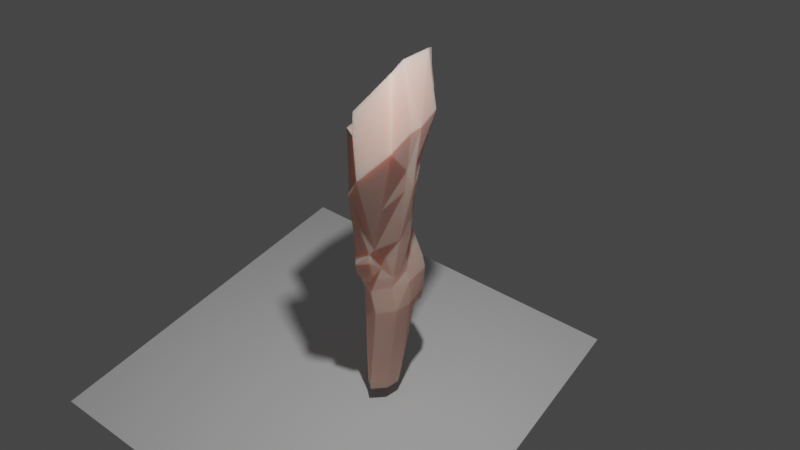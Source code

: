 # Source: leg2.blend  (saved by Blender 2.93.21; exported with 4.5.12 LTS)
import bpy
from mathutils import Matrix  # noqa: F401  (used for matrix-valued properties, if any)

bpy.ops.wm.read_factory_settings(use_empty=True)
scene = bpy.context.scene
scene.name = 'Scene'

# ---- collections
col_collection = bpy.data.collections.new('Collection'); scene.collection.children.link(col_collection)

# ---- materials (node trees are filled in below, after node groups)
mat_material_001 = bpy.data.materials.new('Material.001')
mat_material_001.alpha_threshold = 0.0
mat_material_001.use_transparent_shadow = False
mat_material_001.line_color = (0.0, 0.0, 0.0, 1.0)
mat_material = bpy.data.materials.new('Material')
mat_material.alpha_threshold = 0.0
mat_material.use_transparent_shadow = False
mat_material.line_color = (0.0, 0.0, 0.0, 1.0)

# ---- material node trees
mat_material_001.use_nodes = True; mat_material_001.node_tree.nodes.clear()
_N = mat_material_001.node_tree.nodes; _L = mat_material_001.node_tree.links
n0 = _N.new('ShaderNodeOutputMaterial'); n0.name = 'Material Output'; n0.location = (300, 300)
n1 = _N.new('ShaderNodeBsdfPrincipled'); n1.name = 'Principled BSDF'; n1.location = (10, 300)
n1.distribution = 'GGX'
n1.subsurface_method = 'BURLEY'
n1.inputs[0].default_value = (0.8, 0.492, 0.4087, 1.0)
n1.inputs[2].default_value = 0.8191
n1.inputs[3].default_value = 1.45
n1.inputs[8].default_value = 1.0
n1.inputs[10].default_value = 0.4559
n1.inputs[13].default_value = 0.2721
n1.inputs[27].default_value = (0.0, 0.0, 0.0, 1.0)
n1.inputs[28].default_value = 1.0
_L.new(n1.outputs[0], n0.inputs[0])
n0.is_active_output = True
mat_material.use_nodes = True; mat_material.node_tree.nodes.clear()
_N = mat_material.node_tree.nodes; _L = mat_material.node_tree.links
n0 = _N.new('ShaderNodeOutputMaterial'); n0.name = 'Material Output'; n0.location = (300, 300)
n1 = _N.new('ShaderNodeBsdfPrincipled'); n1.name = 'Principled BSDF'; n1.location = (10, 300)
n1.distribution = 'GGX'
n1.subsurface_method = 'BURLEY'
n1.inputs[0].default_value = (0.8, 0.6909, 0.6496, 1.0)
n1.inputs[2].default_value = 0.8191
n1.inputs[3].default_value = 1.45
n1.inputs[8].default_value = 1.0
n1.inputs[10].default_value = 0.4559
n1.inputs[13].default_value = 0.2721
n1.inputs[27].default_value = (0.0, 0.0, 0.0, 1.0)
n1.inputs[28].default_value = 1.0
_L.new(n1.outputs[0], n0.inputs[0])
n0.is_active_output = True

# ---- world
world_world = bpy.data.worlds.new('World'); scene.world = world_world
world_world.use_nodes = True; world_world.node_tree.nodes.clear()
_N = world_world.node_tree.nodes; _L = world_world.node_tree.links
n0 = _N.new('ShaderNodeOutputWorld'); n0.name = 'World Output'; n0.location = (300, 300)
n1 = _N.new('ShaderNodeBackground'); n1.name = 'Background'; n1.location = (10, 300)
n1.inputs[0].default_value = (0.05088, 0.05088, 0.05088, 1.0)
_L.new(n1.outputs[0], n0.inputs[0])
n0.is_active_output = True
world_world.color = (0.05088, 0.05088, 0.05088)
world_world.use_sun_shadow = False
world_world.sun_shadow_jitter_overblur = 0.0

# ---- cameras
cam_camera = bpy.data.cameras.new('Camera')
cam_camera.clip_end = 100.0
cam_camera.lens = 37.0
cam_camera.ortho_scale = 7.314

# ---- lights
light_light = bpy.data.lights.new('Light', 'POINT')
light_light.transmission_factor = 0.0
light_light.energy = 1000.0
light_light.shadow_soft_size = 0.1
light_light.shadow_maximum_resolution = 0.006
light_light.use_absolute_resolution = True

# ---- meshes
me_plane = bpy.data.meshes.new('Plane')
me_plane.from_pydata([(-1.0, -1.0, 0.0), (1.0, -1.0, 0.0), (-1.0, 1.0, 0.0), (1.0, 1.0, 0.0)], [], [(0, 1, 3, 2)])
_uv = me_plane.uv_layers.new(name='UVMap')
_uv.uv.foreach_set('vector', [0.0, 0.0, 1.0, 0.0, 1.0, 1.0, 0.0, 1.0])
me_plane.use_remesh_fix_poles = True
me_plane.use_remesh_preserve_attributes = False
me_plane.update()
me_cube_003 = bpy.data.meshes.new('Cube.003')
me_cube_003.from_pydata([(0.2673, 0.1539, 3.962), (0.09922, 0.4757, -1.0), (-0.05869, -0.4392, 3.962), (0.1397, -0.1515, -1.0), (-0.6603, 0.2109, 5.171), (-0.09922, 0.4757, -1.0), (-0.6603, -0.5037, 5.171), (-0.2052, -0.09389, -1.0), (0.2117, 0.4559, 2.581), (-0.2673, -0.4059, 2.267), (0.2673, -0.1745, 1.993), (-0.2673, 0.5162, 2.568), (0.2673, 0.5286, 1.629), (0.1334, -0.2294, 1.374), (-0.4069, 0.5579, 1.563), (-0.3449, -0.09389, 1.563), (-0.2673, 0.1339, -1.0), (0.2595, -0.252, 3.962), (-0.6603, -0.2935, 5.237), (0.2673, 0.1339, -1.0), (0.2673, -0.06, 2.302), (-0.5022, 0.1103, 2.302), (-0.4069, 0.152, 1.563), (0.2673, 0.152, 1.372), (-0.7472, -0.6579, 4.179), (0.2673, 0.1539, 3.332), (0.2369, -0.0846, 1.614), (-0.7472, 0.2808, 4.335), (0.2673, -0.252, 3.26), (-0.7472, -0.252, 4.262), (0.0, 0.4757, -1.0), (-0.1965, -0.6579, 4.566), (0.0, -0.272, -1.0), (-0.1965, 0.6554, 4.566), (0.0, 0.4924, 2.568), (-0.04584, -0.3296, 1.468), (-0.06985, 0.6001, 1.588), (-0.24, 0.3622, 3.833), (-0.322, -0.792, 3.677), (0.2673, 0.5565, 1.181), (0.1397, -0.1515, 1.181), (-0.457, 0.5565, 1.357), (-0.3336, -0.09389, 1.357), (0.2673, 0.1506, 1.181), (-0.457, 0.1506, 1.357), (-0.06422, 0.749, 1.269), (-0.06422, -0.2806, 1.269), (0.09998, 0.4119, 2.295), (-0.2149, 0.4386, 2.306), (0.1937, 0.3417, 3.479), (0.03399, 0.4066, 4.266), (0.29, 0.1412, 1.938), (-0.5702, 0.1468, 3.307), (-0.4079, 0.1843, 2.35), (-0.3565, 0.4066, 3.948), (-0.4228, 0.1431, 1.926), (-0.3814, 0.05078, 1.563), (0.2359, 0.4827, 0.7738), (0.1397, -0.1515, 0.7738), (-0.4415, 0.5534, 0.9167), (0.2673, 0.1475, 0.7738), (-0.4729, 0.1475, 0.9167), (-0.05223, 0.71, 0.8452), (-0.1534, -0.272, 0.8452), (-0.4108, -0.09389, 0.9167), (-0.04098, 0.5058, 1.922), (0.2596, 0.2296, 0.7738), (0.2673, 0.2706, 1.181), (0.1602, 0.3516, -1.0), (-0.4604, 0.3089, 0.9167), (-0.4069, 0.3179, 1.563), (-0.457, 0.3114, 1.357), (-0.1642, 0.3435, -1.0), (0.1953, 0.4806, 0.2465), (-0.397, 0.5433, 0.6677), (-0.04671, 0.6852, 0.65), (-0.4299, 0.3124, 0.7193), (0.08986, 0.4125, 0.02132), (-0.2921, 0.4679, 0.5302), (-0.04105, 0.5929, 0.5216), (0.2264, 0.2704, 0.1808), (-0.105, 0.5336, 4.054), (-0.02976, 0.5336, 4.349), (-0.09979, 0.5602, 4.142), (-0.3351, 0.5336, 4.031), (-0.6141, 0.3379, 5.111), (-0.6628, 0.322, 4.352), (-0.3034, 0.5602, 4.153), (-0.492, 0.6016, 4.431), (-0.4673, 0.5399, 4.919), (-0.2098, -0.6989, 4.295), (0.02416, -0.5333, 3.303), (0.1811, -0.3607, 3.213), (0.2399, -0.06352, 1.372), (0.1928, -0.08056, 1.261), (0.1925, -0.2862, 2.182), (0.101, -0.2485, 1.63), (-0.1972, -0.1724, 1.716), (-0.4138, 0.3104, 2.982), (-0.07699, 0.527, 2.974), (0.3432, 0.2787, 2.673), (0.2673, 0.2441, 1.435), (0.3161, 0.2731, 2.31), (0.2673, 0.2914, 1.721), (-0.09663, 0.4723, 2.391), (-0.3226, 0.6368, 1.326), (-0.16, 0.4923, 2.196), (-0.2715, 0.6085, 0.6613), (0.1241, 0.6575, 1.561), (-0.1692, 0.5162, 2.568), (-0.3135, 0.6193, 0.8932), (0.06414, 0.5915, 0.4652), (0.1199, 0.4807, 2.568), (0.1367, 0.667, 1.215), (-0.03194, 0.5669, 0.1838), (0.05383, 0.4716, 2.404), (-0.03426, 0.5005, 2.748), (-0.2453, 0.6647, 1.517), (0.04682, 0.5248, 2.111), (0.126, 0.604, 0.801), (-0.1724, 0.5275, 0.5261), (-0.4424, -0.06934, 2.29), (-0.2678, -0.1828, 1.999), (-0.1479, -0.2215, 1.495), (-0.09958, -0.272, 1.101), (-0.1637, -0.2063, 1.301), (0.05276, -0.2506, 1.486), (0.02719, -0.218, 1.229), (-0.1981, -0.3219, 2.069), (0.08848, -0.2649, 1.871), (-0.2099, -0.4493, 2.178), (0.02276, -0.4388, 2.068), (-0.1121, -0.7238, 3.331), (0.05854, -0.4062, 1.639), (-0.19, -0.3732, 1.689), (-0.04533, -0.3654, 1.575), (0.01791, -0.4895, 1.903), (-0.2269, -0.4543, 2.027), (-0.0783, -0.3038, 1.476), (-0.006547, -0.3067, 1.475), (-0.09292, -0.2616, 1.278), (-0.0314, -0.2612, 1.255), (0.3118, 0.3031, 1.969), (0.188, 0.4881, 2.402), (0.3118, 0.1475, 1.604), (0.2764, 0.4025, 3.065), (-0.1262, 0.5915, 4.258), (-0.06346, 0.5621, 4.393), (-0.1431, 0.6554, 4.497), (-0.2198, 0.6554, 4.476), (-0.1749, 0.6554, 4.471), (-0.2497, 0.6554, 4.636), (-0.2442, 0.6554, 4.544), (-0.1802, 0.6554, 4.545), (-0.2117, 0.6554, 4.586), (-0.4845, 0.4371, 4.177), (-0.5467, 0.04445, 2.658), (-0.5788, 0.1845, 3.547), (-0.4979, 0.3611, 4.088), (-0.4065, 0.5828, 4.305), (-0.351, -0.2449, 2.278), (-0.5937, -0.16, 3.269), (-0.2675, -0.3041, 2.145), (-0.6556, 0.0431, 3.404), (-0.4825, -0.5189, 3.124), (-0.6523, 0.1227, 3.716), (-0.7109, -0.0833, 3.709), (-0.6495, -0.1935, 3.63), (-0.6679, -0.07652, 3.313), (-0.5114, 0.2083, 3.185), (-0.3635, -0.4564, 2.65), (-0.7866, -0.0914, 4.284)], [], [(38, 6, 90), (29, 171, 18), (28, 92, 2, 17), (37, 49, 50, 81), (36, 108, 118, 65), (23, 93, 144), (22, 70, 48), (46, 140, 138, 35), (44, 71, 70, 22), (43, 40, 94, 23), (45, 113, 108, 36), (39, 67, 12), (42, 44, 22, 56), (15, 56, 55, 21, 121), (12, 101, 103, 47), (25, 28, 17, 0), (24, 29, 6), (9, 160, 161, 170), (25, 49, 145, 100), (34, 112, 116), (20, 92, 28), (53, 98, 169, 21), (136, 131, 95, 129), (10, 95, 91), (11, 109, 116, 99), (41, 105, 117, 14), (40, 127, 126, 13), (13, 95, 10), (14, 117, 106, 48), (27, 158, 155, 86), (91, 90, 2, 92), (58, 63, 124, 127, 40), (59, 110, 105, 41), (64, 61, 44, 42), (57, 66, 67, 39), (62, 119, 113, 45), (60, 58, 40, 43), (61, 69, 71, 44), (63, 64, 42, 125, 124), (23, 144, 142, 103), (40, 13, 93, 94), (47, 143, 112, 115), (34, 109, 104), (48, 11, 22), (13, 10, 26), (51, 20, 100, 102), (49, 25, 0, 50), (56, 15, 42), (27, 165, 157, 158), (53, 21, 55), (56, 22, 55), (54, 81, 83, 84), (32, 7, 64, 63), (16, 72, 76, 61), (19, 3, 58, 60), (30, 1, 77, 114), (1, 68, 80, 77), (7, 16, 61, 64), (5, 30, 114, 120, 78), (3, 32, 63, 58), (47, 115, 118), (65, 34, 104, 106), (67, 43, 101, 12), (66, 60, 43, 67), (68, 19, 60, 80), (72, 5, 78, 76), (71, 41, 14, 70), (70, 14, 48), (69, 59, 41, 71), (66, 57, 73), (75, 62, 110, 107), (74, 59, 69), (73, 57, 119, 111), (80, 66, 73, 77), (76, 69, 61), (60, 66, 80), (79, 75, 107, 120), (78, 74, 69, 76), (77, 73, 111, 79), (50, 82, 83, 81), (81, 54, 37), (82, 147, 146, 83), (84, 87, 159, 155), (146, 87, 84, 83), (86, 85, 4, 27), (87, 149, 152, 159), (89, 85, 86, 88), (93, 23, 94), (6, 38, 24), (6, 31, 90), (90, 31, 2), (91, 38, 90), (91, 92, 20, 10), (10, 20, 51, 26), (93, 13, 26), (130, 9, 170, 164, 24, 38, 132), (96, 13, 126), (95, 13, 129), (97, 15, 122), (15, 97, 123), (135, 35, 138, 134), (133, 136, 129, 96), (98, 53, 11), (8, 145, 37, 99), (11, 53, 55, 22), (99, 37, 98, 11), (156, 21, 52), (102, 8, 143, 142), (100, 8, 102), (43, 23, 101), (101, 23, 103), (100, 20, 28, 25), (104, 48, 106), (105, 45, 36, 117), (119, 57, 39, 113), (77, 79, 114), (112, 34, 115), (113, 39, 12, 108), (114, 79, 120), (115, 34, 65, 118), (117, 36, 65, 106), (109, 34, 116), (110, 62, 45, 105), (110, 59, 74, 107), (119, 62, 75, 111), (108, 12, 47, 118), (111, 75, 79), (107, 74, 78, 120), (109, 11, 48, 104), (112, 8, 99, 116), (121, 122, 15), (121, 168, 161), (122, 121, 160, 162), (122, 128, 97), (97, 128, 137, 134), (125, 42, 15, 123), (125, 140, 124), (127, 141, 139, 126), (124, 141, 127), (95, 131, 132, 38, 91), (128, 122, 162), (126, 139, 133, 96), (13, 96, 129), (130, 132, 131), (133, 135, 134), (137, 136, 133, 134), (130, 131, 136, 137), (128, 9, 130, 137), (141, 46, 35, 139), (138, 123, 97, 134), (139, 35, 135, 133), (141, 124, 46), (140, 46, 124), (140, 125, 123, 138), (143, 8, 112), (143, 47, 103, 142), (144, 51, 102, 142), (93, 26, 51, 144), (145, 8, 100), (145, 49, 37), (37, 54, 169, 98), (146, 150, 149, 87), (147, 148, 150, 146), (149, 33, 154, 152), (150, 153, 33, 149), (148, 153, 150), (151, 89, 88, 152), (154, 151, 152), (158, 54, 84, 155), (156, 121, 21), (152, 88, 159), (159, 88, 86, 155), (157, 165, 163, 52), (157, 52, 54, 158), (169, 52, 21), (160, 9, 162), (160, 121, 161), (162, 9, 128), (27, 171, 166, 165), (167, 166, 171, 29), (54, 52, 169), (167, 29, 24, 164), (168, 166, 167, 161), (168, 156, 163), (161, 167, 164, 170), (171, 27, 4), (4, 18, 171), (29, 18, 6), (168, 163, 165, 166), (168, 121, 156), (52, 163, 156)])
_uv = me_cube_003.uv_layers.new(name='UVMap')
_uv.uv.foreach_set('vector', [0.5911, 0.875, 0.625, 1.0, 0.6146, 0.875, 0.5911, 0.125, 0.5911, 0.1627, 0.625, 0.125, 0.5911, 0.625, 0.5911, 0.6952, 0.625, 0.75, 0.625, 0.625, 0.5911, 0.375, 0.5911, 0.4633, 0.625, 0.4371, 0.6013, 0.375, 0.472, 0.375, 0.472, 0.4469, 0.4887, 0.4384, 0.4836, 0.375, 0.472, 0.625, 0.472, 0.6618, 0.479, 0.625, 0.472, 0.125, 0.472, 0.1761, 0.4927, 0.25, 0.4642, 0.875, 0.4642, 0.8883, 0.472, 0.8863, 0.472, 0.875, 0.4642, 0.125, 0.4642, 0.1745, 0.472, 0.1761, 0.472, 0.125, 0.4642, 0.625, 0.4642, 0.75, 0.4675, 0.6979, 0.472, 0.625, 0.4642, 0.375, 0.4642, 0.4508, 0.472, 0.4469, 0.472, 0.375, 0.4642, 0.5, 0.4642, 0.588, 0.472, 0.5, 0.4642, 0.0, 0.4642, 0.125, 0.472, 0.125, 0.472, 0.07353, 0.472, 0.0, 0.472, 0.07353, 0.4858, 0.125, 0.5, 0.125, 0.5, 0.08151, 0.472, 0.5, 0.472, 0.5944, 0.4802, 0.5777, 0.4936, 0.5, 0.5911, 0.5, 0.5911, 0.625, 0.625, 0.625, 0.625, 0.5, 0.5911, 0.0, 0.5911, 0.125, 0.625, 0.0, 0.5, 0.0, 0.5, 0.03899, 0.5452, 0.1031, 0.5183, 0.0, 0.5911, 0.5, 0.5911, 0.4633, 0.5253, 0.4898, 0.5, 0.5608, 0.5, 0.375, 0.5, 0.3992, 0.513, 0.375, 0.5, 0.625, 0.5911, 0.6952, 0.5911, 0.625, 0.5, 0.1478, 0.5278, 0.25, 0.541, 0.25, 0.5, 0.125, 0.4934, 0.8291, 0.5, 0.8504, 0.5, 0.8134, 0.4904, 0.7971, 0.5, 0.75, 0.5, 0.8134, 0.5911, 0.7817, 0.5, 0.25, 0.5, 0.2959, 0.513, 0.375, 0.5292, 0.375, 0.4642, 0.25, 0.4642, 0.2928, 0.472, 0.3099, 0.472, 0.25, 0.4642, 0.75, 0.4642, 0.819, 0.472, 0.8122, 0.472, 0.75, 0.472, 0.75, 0.5, 0.8134, 0.5, 0.75, 0.472, 0.25, 0.472, 0.3099, 0.4901, 0.2858, 0.4927, 0.25, 0.5911, 0.25, 0.5911, 0.3114, 0.5952, 0.3125, 0.5948, 0.2675, 0.5911, 0.7817, 0.6146, 0.875, 0.0, 0.0, 0.5911, 0.6952, 0.4476, 0.75, 0.4476, 0.875, 0.4576, 0.875, 0.4642, 0.819, 0.4642, 0.75, 0.4476, 0.25, 0.4476, 0.2911, 0.4642, 0.2928, 0.4642, 0.25, 0.4476, 0.0, 0.4476, 0.125, 0.4642, 0.125, 0.4642, 0.0, 0.4476, 0.5, 0.4476, 0.5944, 0.4642, 0.588, 0.4642, 0.5, 0.4476, 0.375, 0.4476, 0.4523, 0.4642, 0.4508, 0.4642, 0.375, 0.4476, 0.625, 0.4476, 0.75, 0.4642, 0.75, 0.4642, 0.625, 0.4476, 0.125, 0.4476, 0.1747, 0.4642, 0.1745, 0.4642, 0.125, 0.4476, 0.875, 0.4476, 1.0, 0.4642, 1.0, 0.4642, 0.9211, 0.4576, 0.875, 0.472, 0.625, 0.479, 0.625, 0.4866, 0.5661, 0.4802, 0.5777, 0.4642, 0.75, 0.472, 0.75, 0.472, 0.6618, 0.4675, 0.6979, 0.4936, 0.5, 0.4961, 0.4718, 0.5, 0.3992, 0.4962, 0.45, 0.5, 0.375, 0.5, 0.2959, 0.4951, 0.2908, 0.4927, 0.25, 0.5, 0.25, 0.472, 0.125, 0.472, 0.75, 0.5, 0.75, 0.4832, 0.6658, 0.4887, 0.625, 0.5, 0.625, 0.5, 0.5608, 0.4955, 0.55, 0.5911, 0.4633, 0.5911, 0.5, 0.625, 0.5, 0.625, 0.4371, 0.472, 0.07353, 0.472, 0.0, 0.4642, 0.0, 0.5911, 0.25, 0.5649, 0.203, 0.5591, 0.25, 0.5911, 0.3114, 0.5, 0.1478, 0.5, 0.125, 0.4858, 0.125, 0.472, 0.07353, 0.472, 0.125, 0.4858, 0.125, 0.5911, 0.3463, 0.6013, 0.375, 0.6053, 0.375, 0.5956, 0.3501, 0.375, 0.875, 0.375, 1.0, 0.4476, 1.0, 0.4476, 0.875, 0.375, 0.125, 0.375, 0.2016, 0.4401, 0.1775, 0.4476, 0.125, 0.375, 0.625, 0.375, 0.75, 0.4476, 0.75, 0.4476, 0.625, 0.375, 0.375, 0.375, 0.5, 0.4139, 0.5, 0.4194, 0.375, 0.375, 0.5, 0.375, 0.5454, 0.4233, 0.578, 0.4139, 0.5, 0.375, 0.0, 0.375, 0.125, 0.4476, 0.125, 0.4476, 0.0, 0.375, 0.25, 0.375, 0.375, 0.4194, 0.375, 0.4311, 0.3096, 0.4302, 0.25, 0.375, 0.75, 0.375, 0.875, 0.4476, 0.875, 0.4476, 0.75, 0.4936, 0.5, 0.4962, 0.45, 0.4887, 0.4384, 0.4836, 0.375, 0.5, 0.375, 0.4951, 0.2908, 0.4901, 0.2858, 0.4642, 0.588, 0.4642, 0.625, 0.472, 0.5944, 0.472, 0.5, 0.4476, 0.5944, 0.4476, 0.625, 0.4642, 0.625, 0.4642, 0.588, 0.375, 0.5454, 0.375, 0.625, 0.4476, 0.625, 0.4233, 0.578, 0.375, 0.2016, 0.375, 0.25, 0.4302, 0.25, 0.4401, 0.1775, 0.4642, 0.1745, 0.4642, 0.25, 0.472, 0.25, 0.472, 0.1761, 0.472, 0.1761, 0.472, 0.25, 0.4927, 0.25, 0.4476, 0.1747, 0.4476, 0.25, 0.4642, 0.25, 0.4642, 0.1745, 0.4476, 0.5944, 0.4476, 0.5, 0.426, 0.5, 0.4399, 0.375, 0.4476, 0.375, 0.4476, 0.2911, 0.4388, 0.2948, 0.4381, 0.25, 0.4476, 0.25, 0.4476, 0.1747, 0.426, 0.5, 0.4476, 0.5, 0.4476, 0.4523, 0.4335, 0.4323, 0.4233, 0.578, 0.4476, 0.5944, 0.426, 0.5, 0.4139, 0.5, 0.4401, 0.1775, 0.4476, 0.1747, 0.4476, 0.125, 0.4476, 0.625, 0.4476, 0.5944, 0.4233, 0.578, 0.432, 0.375, 0.4399, 0.375, 0.4388, 0.2948, 0.4311, 0.3096, 0.4302, 0.25, 0.4381, 0.25, 0.4476, 0.1747, 0.4401, 0.1775, 0.4139, 0.5, 0.426, 0.5, 0.4335, 0.4323, 0.432, 0.375, 0.625, 0.4371, 0.625, 0.4199, 0.6053, 0.375, 0.6013, 0.375, 0.6013, 0.375, 0.5911, 0.3463, 0.5911, 0.375, 0.625, 0.4199, 0.625, 0.4109, 0.6107, 0.375, 0.6053, 0.375, 0.5956, 0.3501, 0.6023, 0.3558, 0.6043, 0.3291, 0.5952, 0.3125, 0.6107, 0.375, 0.6023, 0.3558, 0.5956, 0.3501, 0.6053, 0.375, 0.5948, 0.2675, 0.625, 0.2624, 0.625, 0.25, 0.5911, 0.25, 0.6023, 0.3558, 0.6201, 0.3708, 0.6219, 0.364, 0.6043, 0.3291, 0.625, 0.302, 0.625, 0.2624, 0.5948, 0.2675, 0.6059, 0.3069, 0.472, 0.6618, 0.472, 0.625, 0.4675, 0.6979, 0.625, 1.0, 0.5911, 0.875, 0.5911, 1.0, 0.625, 1.0, 0.625, 0.875, 0.6146, 0.875, 0.6146, 0.875, 0.625, 0.875, 0.0, 0.0, 0.5911, 0.7817, 0.5911, 0.875, 0.6146, 0.875, 0.5911, 0.7817, 0.5911, 0.6952, 0.5, 0.625, 0.5, 0.75, 0.5, 0.75, 0.5, 0.625, 0.4887, 0.625, 0.4832, 0.6658, 0.472, 0.6618, 0.472, 0.75, 0.4832, 0.6658, 0.5, 0.9596, 0.5, 1.0, 0.5183, 1.0, 0.5408, 1.0, 0.5911, 1.0, 0.5911, 0.875, 0.5088, 0.875, 0.483, 0.7846, 0.472, 0.75, 0.472, 0.8122, 0.5, 0.8134, 0.472, 0.75, 0.4904, 0.7971, 0.4759, 0.962, 0.472, 1.0, 0.48, 1.0, 0.472, 1.0, 0.4759, 0.962, 0.472, 0.9105, 0.475, 0.875, 0.472, 0.875, 0.472, 0.8863, 0.4791, 0.9192, 0.4828, 0.811, 0.4934, 0.8291, 0.4904, 0.7971, 0.483, 0.7846, 0.5278, 0.25, 0.5, 0.1478, 0.5, 0.25, 0.5, 0.4281, 0.5253, 0.4378, 0.5911, 0.375, 0.5292, 0.375, 0.5, 0.25, 0.5, 0.1478, 0.4858, 0.125, 0.472, 0.125, 0.5292, 0.375, 0.5911, 0.375, 0.5278, 0.25, 0.5, 0.25, 0.5165, 0.125, 0.5, 0.125, 0.5476, 0.2163, 0.4955, 0.55, 0.5, 0.5, 0.4961, 0.5, 0.4866, 0.5661, 0.5, 0.5608, 0.5, 0.5, 0.4955, 0.55, 0.4642, 0.625, 0.472, 0.625, 0.472, 0.5944, 0.472, 0.5944, 0.472, 0.625, 0.4802, 0.5777, 0.5, 0.5608, 0.5, 0.625, 0.5911, 0.625, 0.5911, 0.5, 0.4951, 0.2908, 0.4927, 0.25, 0.4901, 0.2858, 0.4642, 0.2928, 0.4642, 0.375, 0.472, 0.375, 0.472, 0.3099, 0.4476, 0.4523, 0.4476, 0.5, 0.4642, 0.5, 0.4642, 0.4508, 0.4139, 0.5, 0.432, 0.375, 0.4194, 0.375, 0.5, 0.3992, 0.5, 0.375, 0.4962, 0.45, 0.4642, 0.4508, 0.4642, 0.5, 0.472, 0.5, 0.472, 0.4469, 0.4194, 0.375, 0.432, 0.375, 0.4311, 0.3096, 0.4962, 0.45, 0.5, 0.375, 0.4836, 0.375, 0.4887, 0.4384, 0.472, 0.3099, 0.472, 0.375, 0.4836, 0.375, 0.4901, 0.2858, 0.5, 0.2959, 0.5, 0.375, 0.513, 0.375, 0.4476, 0.2911, 0.4476, 0.375, 0.4642, 0.375, 0.4642, 0.2928, 0.4476, 0.2911, 0.4476, 0.25, 0.4381, 0.25, 0.4388, 0.2948, 0.4476, 0.4523, 0.4476, 0.375, 0.4399, 0.375, 0.4335, 0.4323, 0.472, 0.4469, 0.472, 0.5, 0.4936, 0.5, 0.4887, 0.4384, 0.4335, 0.4323, 0.4399, 0.375, 0.432, 0.375, 0.4388, 0.2948, 0.4381, 0.25, 0.4302, 0.25, 0.4311, 0.3096, 0.5, 0.2959, 0.5, 0.25, 0.4927, 0.25, 0.4951, 0.2908, 0.5, 0.3992, 0.5, 0.4281, 0.5292, 0.375, 0.513, 0.375, 0.5, 0.08151, 0.48, 0.0, 0.472, 0.0, 0.5, 0.08151, 0.547, 0.125, 0.5452, 0.1031, 0.48, 0.0, 0.5, 0.08151, 0.5, 0.03899, 0.4909, 0.0, 0.48, 1.0, 0.4913, 0.9863, 0.4759, 0.962, 0.4759, 0.962, 0.4913, 0.9863, 0.4935, 0.948, 0.4791, 0.9192, 0.4642, 0.9211, 0.4642, 1.0, 0.472, 1.0, 0.472, 0.9105, 0.4642, 0.9211, 0.4642, 0.8883, 0.4576, 0.875, 0.4642, 0.819, 0.4642, 0.8549, 0.472, 0.85, 0.472, 0.8122, 0.4576, 0.875, 0.4642, 0.8549, 0.4642, 0.819, 0.5, 0.8134, 0.5, 0.8504, 0.5088, 0.875, 0.5911, 0.875, 0.5911, 0.7817, 0.4913, 0.9863, 0.48, 1.0, 0.4909, 1.0, 0.472, 0.8122, 0.472, 0.85, 0.4828, 0.811, 0.483, 0.7846, 0.472, 0.75, 0.483, 0.7846, 0.4904, 0.7971, 0.5, 0.9596, 0.5088, 0.875, 0.4974, 0.9033, 0.4828, 0.811, 0.475, 0.875, 0.4841, 0.8465, 0.4935, 0.948, 0.4934, 0.8291, 0.4828, 0.811, 0.4791, 0.9192, 0.5, 0.9596, 0.5, 0.8504, 0.4934, 0.8291, 0.4935, 0.948, 0.4913, 0.9863, 0.5, 1.0, 0.5, 0.9596, 0.4935, 0.948, 0.4642, 0.8549, 0.4642, 0.875, 0.472, 0.875, 0.472, 0.85, 0.472, 0.8863, 0.472, 0.9105, 0.4759, 0.962, 0.4791, 0.9192, 0.472, 0.85, 0.472, 0.875, 0.475, 0.875, 0.4828, 0.811, 0.4642, 0.8549, 0.4576, 0.875, 0.4642, 0.875, 0.4642, 0.8883, 0.4642, 0.875, 0.4576, 0.875, 0.4642, 0.8883, 0.4642, 0.9211, 0.472, 0.9105, 0.472, 0.8863, 0.4961, 0.4718, 0.5, 0.4281, 0.5, 0.3992, 0.4961, 0.5, 0.4936, 0.5, 0.4802, 0.5777, 0.4866, 0.5661, 0.479, 0.625, 0.4887, 0.625, 0.4955, 0.55, 0.4866, 0.5661, 0.472, 0.6618, 0.4832, 0.6658, 0.4887, 0.625, 0.479, 0.625, 0.5253, 0.4898, 0.5, 0.5, 0.5, 0.5608, 0.5253, 0.4378, 0.5911, 0.4633, 0.5911, 0.375, 0.5911, 0.375, 0.5911, 0.3463, 0.541, 0.25, 0.5278, 0.25, 0.6107, 0.375, 0.6206, 0.375, 0.6201, 0.3708, 0.6023, 0.3558, 0.625, 0.4109, 0.625, 0.3894, 0.6206, 0.375, 0.6107, 0.375, 0.6201, 0.3708, 0.6241, 0.3743, 0.6245, 0.3733, 0.6219, 0.364, 0.6206, 0.375, 0.6243, 0.375, 0.6241, 0.3743, 0.6201, 0.3708, 0.625, 0.3894, 0.625, 0.3794, 0.6206, 0.375, 0.625, 0.3607, 0.625, 0.302, 0.6059, 0.3069, 0.6219, 0.364, 0.6245, 0.3733, 0.625, 0.3607, 0.6219, 0.364, 0.5911, 0.3114, 0.5911, 0.3463, 0.5956, 0.3501, 0.5952, 0.3125, 0.5165, 0.125, 0.5, 0.08151, 0.5, 0.125, 0.6219, 0.364, 0.6059, 0.3069, 0.6043, 0.3291, 0.6043, 0.3291, 0.6059, 0.3069, 0.5948, 0.2675, 0.5952, 0.3125, 0.5591, 0.25, 0.5649, 0.203, 0.5517, 0.1793, 0.5476, 0.2163, 0.5591, 0.25, 0.549, 0.25, 0.5911, 0.3463, 0.5911, 0.3114, 0.541, 0.25, 0.549, 0.25, 0.5, 0.125, 0.5, 0.03899, 0.5, 0.0, 0.4909, 0.0, 0.5, 0.03899, 0.5, 0.08151, 0.5452, 0.1031, 0.4909, 1.0, 0.5, 1.0, 0.4913, 0.9863, 0.5911, 0.25, 0.5911, 0.1627, 0.5651, 0.1439, 0.5649, 0.203, 0.5619, 0.1111, 0.5652, 0.125, 0.5911, 0.1627, 0.5911, 0.125, 0.5911, 0.3463, 0.549, 0.25, 0.541, 0.25, 0.5619, 0.1111, 0.5911, 0.125, 0.5911, 0.0, 0.5408, 0.0, 0.547, 0.125, 0.5652, 0.125, 0.5619, 0.1111, 0.5452, 0.1031, 0.547, 0.125, 0.5165, 0.125, 0.5517, 0.1793, 0.5452, 0.1031, 0.5619, 0.1111, 0.5408, 0.0, 0.5183, 0.0, 0.5911, 0.1627, 0.5911, 0.25, 0.625, 0.25, 0.625, 0.25, 0.625, 0.125, 0.5911, 0.1627, 0.5911, 0.125, 0.625, 0.125, 0.625, 0.0, 0.547, 0.125, 0.5517, 0.1793, 0.5649, 0.203, 0.5651, 0.1439, 0.547, 0.125, 0.5, 0.08151, 0.5165, 0.125, 0.5476, 0.2163, 0.5517, 0.1793, 0.5165, 0.125])
me_cube_003.materials.append(mat_material_001)
me_cube_003.materials.append(mat_material)
me_cube_003.use_remesh_preserve_volume = False
me_cube_003.use_remesh_preserve_attributes = False
me_cube_003.use_mirror_vertex_groups = False
me_cube_003.update()
arm_armature = bpy.data.armatures.new('Armature')  # bones are not reproduced

# ---- objects
ob_light = bpy.data.objects.new('Light', light_light)
ob_camera = bpy.data.objects.new('Camera', cam_camera)
ob_plane = bpy.data.objects.new('Plane', me_plane)
ob_cube_001 = bpy.data.objects.new('Cube.001', me_cube_003)
ob_armature = bpy.data.objects.new('Armature', arm_armature)

# ---- transforms, parenting, visibility, modifiers, constraints
ob_light.location = (2.462, -1.273, 7.422)
ob_light.rotation_euler = (0.6503, 0.05522, 1.866)
ob_light.lock_rotations_4d = False
ob_light.empty_display_type = 'ARROWS'
ob_light.color = (0.0, 0.0, 0.0, 0.0)
ob_light.lineart.crease_threshold = 0.0
ob_camera.location = (6.322, -6.975, 9.676)
ob_camera.rotation_euler = (0.8789, -4.079e-07, 0.6334)
ob_camera.lock_rotations_4d = False
ob_camera.empty_display_type = 'ARROWS'
ob_camera.color = (0.0, 0.0, 0.0, 0.0)
ob_camera.display_type = 'WIRE'
ob_camera.lineart.crease_threshold = 0.0
ob_plane.location = (0.0, 0.0, -1.323)
ob_plane.scale = (3.228, 3.228, 3.228)
ob_cube_001.location = (0.8003, 0.0, 0.0)
ob_cube_001.scale = (-1.0, 1.0, 1.0)
ob_cube_001.lock_rotations_4d = False
ob_cube_001.empty_display_type = 'ARROWS'
ob_cube_001.lineart.crease_threshold = 0.0
ob_armature.location = (1.055e-15, 0.2285, 4.749)

# ---- collection membership
col_collection.objects.link(ob_light)
col_collection.objects.link(ob_camera)
col_collection.objects.link(ob_plane)
col_collection.objects.link(ob_cube_001)
col_collection.objects.link(ob_armature)

# ---- scene / render settings (as saved in the file)
scene.camera = ob_camera
scene.frame_start = 1; scene.frame_end = 250; scene.frame_set(1)
scene.render.engine = 'BLENDER_EEVEE_NEXT'
scene.cycles.use_denoising = False
scene.cycles.samples = 128
scene.cycles.sampling_pattern = 'TABULATED_SOBOL'
scene.cycles.use_adaptive_sampling = False
scene.cycles.use_light_tree = False
scene.eevee.use_gtao = True
scene.view_settings.view_transform = 'Filmic'
bpy.context.view_layer.update()
